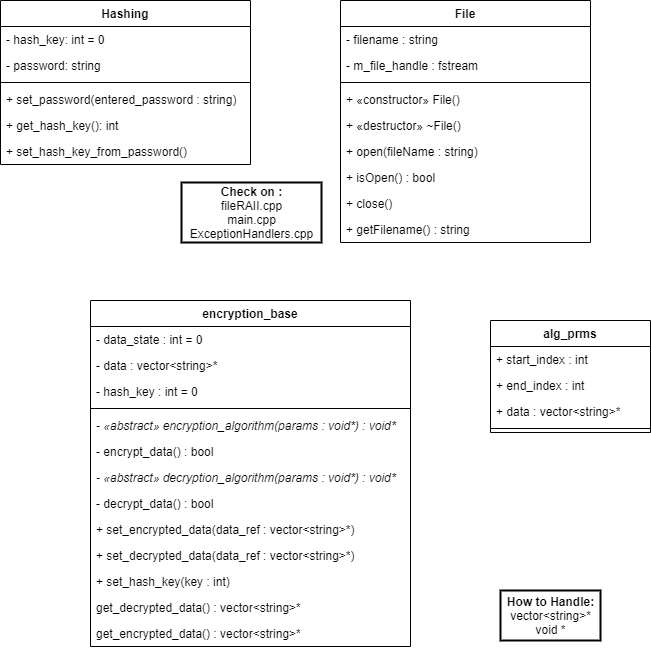

The diagram above was exported from draw.io. Its source (the exported page's mxGraphModel, read from the mxfile embedded in the PNG):
<mxGraphModel dx="1221" dy="645" grid="1" gridSize="10" guides="1" tooltips="1" connect="1" arrows="1" fold="1" page="1" pageScale="1" pageWidth="850" pageHeight="1100" math="0" shadow="0">
  <root>
    <mxCell id="0" />
    <mxCell id="1" parent="0" />
    <mxCell id="oOdG-72hVpkvp6jUFRmy-1" value="Hashing" style="swimlane;fontStyle=1;align=center;verticalAlign=top;childLayout=stackLayout;horizontal=1;startSize=26;horizontalStack=0;resizeParent=1;resizeParentMax=0;resizeLast=0;collapsible=1;marginBottom=0;" parent="1" vertex="1">
      <mxGeometry x="60" y="70" width="250" height="164" as="geometry" />
    </mxCell>
    <mxCell id="oOdG-72hVpkvp6jUFRmy-2" value="- hash_key: int = 0" style="text;strokeColor=none;fillColor=none;align=left;verticalAlign=top;spacingLeft=4;spacingRight=4;overflow=hidden;rotatable=0;points=[[0,0.5],[1,0.5]];portConstraint=eastwest;" parent="oOdG-72hVpkvp6jUFRmy-1" vertex="1">
      <mxGeometry y="26" width="250" height="26" as="geometry" />
    </mxCell>
    <mxCell id="oOdG-72hVpkvp6jUFRmy-5" value="- password: string" style="text;strokeColor=none;fillColor=none;align=left;verticalAlign=top;spacingLeft=4;spacingRight=4;overflow=hidden;rotatable=0;points=[[0,0.5],[1,0.5]];portConstraint=eastwest;" parent="oOdG-72hVpkvp6jUFRmy-1" vertex="1">
      <mxGeometry y="52" width="250" height="26" as="geometry" />
    </mxCell>
    <mxCell id="oOdG-72hVpkvp6jUFRmy-3" value="" style="line;strokeWidth=1;fillColor=none;align=left;verticalAlign=middle;spacingTop=-1;spacingLeft=3;spacingRight=3;rotatable=0;labelPosition=right;points=[];portConstraint=eastwest;" parent="oOdG-72hVpkvp6jUFRmy-1" vertex="1">
      <mxGeometry y="78" width="250" height="8" as="geometry" />
    </mxCell>
    <mxCell id="oOdG-72hVpkvp6jUFRmy-4" value="+ set_password(entered_password : string) " style="text;strokeColor=none;fillColor=none;align=left;verticalAlign=top;spacingLeft=4;spacingRight=4;overflow=hidden;rotatable=0;points=[[0,0.5],[1,0.5]];portConstraint=eastwest;" parent="oOdG-72hVpkvp6jUFRmy-1" vertex="1">
      <mxGeometry y="86" width="250" height="26" as="geometry" />
    </mxCell>
    <mxCell id="oOdG-72hVpkvp6jUFRmy-6" value="+ get_hash_key(): int" style="text;strokeColor=none;fillColor=none;align=left;verticalAlign=top;spacingLeft=4;spacingRight=4;overflow=hidden;rotatable=0;points=[[0,0.5],[1,0.5]];portConstraint=eastwest;" parent="oOdG-72hVpkvp6jUFRmy-1" vertex="1">
      <mxGeometry y="112" width="250" height="26" as="geometry" />
    </mxCell>
    <mxCell id="oOdG-72hVpkvp6jUFRmy-7" value="+ set_hash_key_from_password()" style="text;strokeColor=none;fillColor=none;align=left;verticalAlign=top;spacingLeft=4;spacingRight=4;overflow=hidden;rotatable=0;points=[[0,0.5],[1,0.5]];portConstraint=eastwest;" parent="oOdG-72hVpkvp6jUFRmy-1" vertex="1">
      <mxGeometry y="138" width="250" height="26" as="geometry" />
    </mxCell>
    <mxCell id="oOdG-72hVpkvp6jUFRmy-8" value="File" style="swimlane;fontStyle=1;align=center;verticalAlign=top;childLayout=stackLayout;horizontal=1;startSize=26;horizontalStack=0;resizeParent=1;resizeParentMax=0;resizeLast=0;collapsible=1;marginBottom=0;" parent="1" vertex="1">
      <mxGeometry x="400" y="70" width="250" height="242" as="geometry" />
    </mxCell>
    <mxCell id="oOdG-72hVpkvp6jUFRmy-9" value="- filename : string" style="text;strokeColor=none;fillColor=none;align=left;verticalAlign=top;spacingLeft=4;spacingRight=4;overflow=hidden;rotatable=0;points=[[0,0.5],[1,0.5]];portConstraint=eastwest;" parent="oOdG-72hVpkvp6jUFRmy-8" vertex="1">
      <mxGeometry y="26" width="250" height="26" as="geometry" />
    </mxCell>
    <mxCell id="icOsxcWu0kbB9pe6WePk-3" value="- m_file_handle : fstream" style="text;strokeColor=none;fillColor=none;align=left;verticalAlign=top;spacingLeft=4;spacingRight=4;overflow=hidden;rotatable=0;points=[[0,0.5],[1,0.5]];portConstraint=eastwest;" parent="oOdG-72hVpkvp6jUFRmy-8" vertex="1">
      <mxGeometry y="52" width="250" height="26" as="geometry" />
    </mxCell>
    <mxCell id="oOdG-72hVpkvp6jUFRmy-11" value="" style="line;strokeWidth=1;fillColor=none;align=left;verticalAlign=middle;spacingTop=-1;spacingLeft=3;spacingRight=3;rotatable=0;labelPosition=right;points=[];portConstraint=eastwest;" parent="oOdG-72hVpkvp6jUFRmy-8" vertex="1">
      <mxGeometry y="78" width="250" height="8" as="geometry" />
    </mxCell>
    <mxCell id="oOdG-72hVpkvp6jUFRmy-15" value="+ «constructor» File()" style="text;strokeColor=none;fillColor=none;align=left;verticalAlign=top;spacingLeft=4;spacingRight=4;overflow=hidden;rotatable=0;points=[[0,0.5],[1,0.5]];portConstraint=eastwest;" parent="oOdG-72hVpkvp6jUFRmy-8" vertex="1">
      <mxGeometry y="86" width="250" height="26" as="geometry" />
    </mxCell>
    <mxCell id="qhQvAIE-ZUkX5MPymEzg-1" value="+ «destructor» ~File()" style="text;strokeColor=none;fillColor=none;align=left;verticalAlign=top;spacingLeft=4;spacingRight=4;overflow=hidden;rotatable=0;points=[[0,0.5],[1,0.5]];portConstraint=eastwest;" vertex="1" parent="oOdG-72hVpkvp6jUFRmy-8">
      <mxGeometry y="112" width="250" height="26" as="geometry" />
    </mxCell>
    <mxCell id="oOdG-72hVpkvp6jUFRmy-12" value="+ open(fileName : string)" style="text;strokeColor=none;fillColor=none;align=left;verticalAlign=top;spacingLeft=4;spacingRight=4;overflow=hidden;rotatable=0;points=[[0,0.5],[1,0.5]];portConstraint=eastwest;" parent="oOdG-72hVpkvp6jUFRmy-8" vertex="1">
      <mxGeometry y="138" width="250" height="26" as="geometry" />
    </mxCell>
    <mxCell id="oOdG-72hVpkvp6jUFRmy-13" value="+ isOpen() : bool" style="text;strokeColor=none;fillColor=none;align=left;verticalAlign=top;spacingLeft=4;spacingRight=4;overflow=hidden;rotatable=0;points=[[0,0.5],[1,0.5]];portConstraint=eastwest;" parent="oOdG-72hVpkvp6jUFRmy-8" vertex="1">
      <mxGeometry y="164" width="250" height="26" as="geometry" />
    </mxCell>
    <mxCell id="icOsxcWu0kbB9pe6WePk-1" value="+ close()" style="text;strokeColor=none;fillColor=none;align=left;verticalAlign=top;spacingLeft=4;spacingRight=4;overflow=hidden;rotatable=0;points=[[0,0.5],[1,0.5]];portConstraint=eastwest;" parent="oOdG-72hVpkvp6jUFRmy-8" vertex="1">
      <mxGeometry y="190" width="250" height="26" as="geometry" />
    </mxCell>
    <mxCell id="icOsxcWu0kbB9pe6WePk-2" value="+ getFilename() : string" style="text;strokeColor=none;fillColor=none;align=left;verticalAlign=top;spacingLeft=4;spacingRight=4;overflow=hidden;rotatable=0;points=[[0,0.5],[1,0.5]];portConstraint=eastwest;" parent="oOdG-72hVpkvp6jUFRmy-8" vertex="1">
      <mxGeometry y="216" width="250" height="26" as="geometry" />
    </mxCell>
    <mxCell id="qhQvAIE-ZUkX5MPymEzg-2" value="&lt;b&gt;Check on :&lt;/b&gt;&lt;br&gt;fileRAII.cpp&lt;br&gt;main.cpp&lt;br&gt;ExceptionHandlers.cpp" style="text;html=1;align=center;verticalAlign=middle;resizable=0;points=[];autosize=1;strokeColor=#000000;strokeWidth=2;" vertex="1" parent="1">
      <mxGeometry x="241" y="252" width="140" height="60" as="geometry" />
    </mxCell>
    <mxCell id="qhQvAIE-ZUkX5MPymEzg-3" value="encryption_base" style="swimlane;fontStyle=1;align=center;verticalAlign=top;childLayout=stackLayout;horizontal=1;startSize=26;horizontalStack=0;resizeParent=1;resizeParentMax=0;resizeLast=0;collapsible=1;marginBottom=0;" vertex="1" parent="1">
      <mxGeometry x="150" y="370" width="320" height="346" as="geometry" />
    </mxCell>
    <mxCell id="qhQvAIE-ZUkX5MPymEzg-4" value="- data_state : int = 0" style="text;strokeColor=none;fillColor=none;align=left;verticalAlign=top;spacingLeft=4;spacingRight=4;overflow=hidden;rotatable=0;points=[[0,0.5],[1,0.5]];portConstraint=eastwest;" vertex="1" parent="qhQvAIE-ZUkX5MPymEzg-3">
      <mxGeometry y="26" width="320" height="26" as="geometry" />
    </mxCell>
    <mxCell id="qhQvAIE-ZUkX5MPymEzg-7" value="- data : vector&lt;string&gt;*" style="text;strokeColor=none;fillColor=none;align=left;verticalAlign=top;spacingLeft=4;spacingRight=4;overflow=hidden;rotatable=0;points=[[0,0.5],[1,0.5]];portConstraint=eastwest;" vertex="1" parent="qhQvAIE-ZUkX5MPymEzg-3">
      <mxGeometry y="52" width="320" height="26" as="geometry" />
    </mxCell>
    <mxCell id="qhQvAIE-ZUkX5MPymEzg-8" value="- hash_key : int = 0" style="text;strokeColor=none;fillColor=none;align=left;verticalAlign=top;spacingLeft=4;spacingRight=4;overflow=hidden;rotatable=0;points=[[0,0.5],[1,0.5]];portConstraint=eastwest;" vertex="1" parent="qhQvAIE-ZUkX5MPymEzg-3">
      <mxGeometry y="78" width="320" height="26" as="geometry" />
    </mxCell>
    <mxCell id="qhQvAIE-ZUkX5MPymEzg-5" value="" style="line;strokeWidth=1;fillColor=none;align=left;verticalAlign=middle;spacingTop=-1;spacingLeft=3;spacingRight=3;rotatable=0;labelPosition=right;points=[];portConstraint=eastwest;" vertex="1" parent="qhQvAIE-ZUkX5MPymEzg-3">
      <mxGeometry y="104" width="320" height="8" as="geometry" />
    </mxCell>
    <mxCell id="qhQvAIE-ZUkX5MPymEzg-6" value="- «abstract» encryption_algorithm(params : void*) : void*" style="text;strokeColor=none;fillColor=none;align=left;verticalAlign=top;spacingLeft=4;spacingRight=4;overflow=hidden;rotatable=0;points=[[0,0.5],[1,0.5]];portConstraint=eastwest;fontStyle=2" vertex="1" parent="qhQvAIE-ZUkX5MPymEzg-3">
      <mxGeometry y="112" width="320" height="26" as="geometry" />
    </mxCell>
    <mxCell id="qhQvAIE-ZUkX5MPymEzg-10" value="- encrypt_data() : bool" style="text;strokeColor=none;fillColor=none;align=left;verticalAlign=top;spacingLeft=4;spacingRight=4;overflow=hidden;rotatable=0;points=[[0,0.5],[1,0.5]];portConstraint=eastwest;" vertex="1" parent="qhQvAIE-ZUkX5MPymEzg-3">
      <mxGeometry y="138" width="320" height="26" as="geometry" />
    </mxCell>
    <mxCell id="qhQvAIE-ZUkX5MPymEzg-11" value="- «abstract» decryption_algorithm(params : void*) : void*" style="text;strokeColor=none;fillColor=none;align=left;verticalAlign=top;spacingLeft=4;spacingRight=4;overflow=hidden;rotatable=0;points=[[0,0.5],[1,0.5]];portConstraint=eastwest;fontStyle=2" vertex="1" parent="qhQvAIE-ZUkX5MPymEzg-3">
      <mxGeometry y="164" width="320" height="26" as="geometry" />
    </mxCell>
    <mxCell id="qhQvAIE-ZUkX5MPymEzg-12" value="- decrypt_data() : bool" style="text;strokeColor=none;fillColor=none;align=left;verticalAlign=top;spacingLeft=4;spacingRight=4;overflow=hidden;rotatable=0;points=[[0,0.5],[1,0.5]];portConstraint=eastwest;" vertex="1" parent="qhQvAIE-ZUkX5MPymEzg-3">
      <mxGeometry y="190" width="320" height="26" as="geometry" />
    </mxCell>
    <mxCell id="qhQvAIE-ZUkX5MPymEzg-13" value="+ set_encrypted_data(data_ref : vector&lt;string&gt;*)" style="text;strokeColor=none;fillColor=none;align=left;verticalAlign=top;spacingLeft=4;spacingRight=4;overflow=hidden;rotatable=0;points=[[0,0.5],[1,0.5]];portConstraint=eastwest;" vertex="1" parent="qhQvAIE-ZUkX5MPymEzg-3">
      <mxGeometry y="216" width="320" height="26" as="geometry" />
    </mxCell>
    <mxCell id="qhQvAIE-ZUkX5MPymEzg-14" value="+ set_decrypted_data(data_ref : vector&lt;string&gt;*)" style="text;strokeColor=none;fillColor=none;align=left;verticalAlign=top;spacingLeft=4;spacingRight=4;overflow=hidden;rotatable=0;points=[[0,0.5],[1,0.5]];portConstraint=eastwest;" vertex="1" parent="qhQvAIE-ZUkX5MPymEzg-3">
      <mxGeometry y="242" width="320" height="26" as="geometry" />
    </mxCell>
    <mxCell id="qhQvAIE-ZUkX5MPymEzg-15" value="+ set_hash_key(key : int)" style="text;strokeColor=none;fillColor=none;align=left;verticalAlign=top;spacingLeft=4;spacingRight=4;overflow=hidden;rotatable=0;points=[[0,0.5],[1,0.5]];portConstraint=eastwest;" vertex="1" parent="qhQvAIE-ZUkX5MPymEzg-3">
      <mxGeometry y="268" width="320" height="26" as="geometry" />
    </mxCell>
    <mxCell id="qhQvAIE-ZUkX5MPymEzg-16" value="get_decrypted_data() : vector&lt;string&gt;*" style="text;strokeColor=none;fillColor=none;align=left;verticalAlign=top;spacingLeft=4;spacingRight=4;overflow=hidden;rotatable=0;points=[[0,0.5],[1,0.5]];portConstraint=eastwest;" vertex="1" parent="qhQvAIE-ZUkX5MPymEzg-3">
      <mxGeometry y="294" width="320" height="26" as="geometry" />
    </mxCell>
    <mxCell id="qhQvAIE-ZUkX5MPymEzg-17" value="get_encrypted_data() : vector&lt;string&gt;*" style="text;strokeColor=none;fillColor=none;align=left;verticalAlign=top;spacingLeft=4;spacingRight=4;overflow=hidden;rotatable=0;points=[[0,0.5],[1,0.5]];portConstraint=eastwest;" vertex="1" parent="qhQvAIE-ZUkX5MPymEzg-3">
      <mxGeometry y="320" width="320" height="26" as="geometry" />
    </mxCell>
    <mxCell id="qhQvAIE-ZUkX5MPymEzg-19" value="&lt;b&gt;How to Handle:&lt;br&gt;&lt;/b&gt;vector&amp;lt;string&amp;gt;*&lt;br&gt;void *" style="text;html=1;align=center;verticalAlign=middle;resizable=0;points=[];autosize=1;strokeColor=#000000;strokeWidth=2;" vertex="1" parent="1">
      <mxGeometry x="560" y="660" width="100" height="50" as="geometry" />
    </mxCell>
    <mxCell id="qhQvAIE-ZUkX5MPymEzg-21" value="alg_prms" style="swimlane;fontStyle=1;align=center;verticalAlign=top;childLayout=stackLayout;horizontal=1;startSize=26;horizontalStack=0;resizeParent=1;resizeParentMax=0;resizeLast=0;collapsible=1;marginBottom=0;strokeColor=#000000;strokeWidth=1;" vertex="1" parent="1">
      <mxGeometry x="550" y="390" width="160" height="112" as="geometry" />
    </mxCell>
    <mxCell id="qhQvAIE-ZUkX5MPymEzg-22" value="+ start_index : int" style="text;strokeColor=none;fillColor=none;align=left;verticalAlign=top;spacingLeft=4;spacingRight=4;overflow=hidden;rotatable=0;points=[[0,0.5],[1,0.5]];portConstraint=eastwest;" vertex="1" parent="qhQvAIE-ZUkX5MPymEzg-21">
      <mxGeometry y="26" width="160" height="26" as="geometry" />
    </mxCell>
    <mxCell id="qhQvAIE-ZUkX5MPymEzg-25" value="+ end_index : int" style="text;strokeColor=none;fillColor=none;align=left;verticalAlign=top;spacingLeft=4;spacingRight=4;overflow=hidden;rotatable=0;points=[[0,0.5],[1,0.5]];portConstraint=eastwest;" vertex="1" parent="qhQvAIE-ZUkX5MPymEzg-21">
      <mxGeometry y="52" width="160" height="26" as="geometry" />
    </mxCell>
    <mxCell id="qhQvAIE-ZUkX5MPymEzg-27" value="+ data : vector&lt;string&gt;*" style="text;strokeColor=none;fillColor=none;align=left;verticalAlign=top;spacingLeft=4;spacingRight=4;overflow=hidden;rotatable=0;points=[[0,0.5],[1,0.5]];portConstraint=eastwest;" vertex="1" parent="qhQvAIE-ZUkX5MPymEzg-21">
      <mxGeometry y="78" width="160" height="26" as="geometry" />
    </mxCell>
    <mxCell id="qhQvAIE-ZUkX5MPymEzg-23" value="" style="line;strokeWidth=1;fillColor=none;align=left;verticalAlign=middle;spacingTop=-1;spacingLeft=3;spacingRight=3;rotatable=0;labelPosition=right;points=[];portConstraint=eastwest;" vertex="1" parent="qhQvAIE-ZUkX5MPymEzg-21">
      <mxGeometry y="104" width="160" height="8" as="geometry" />
    </mxCell>
  </root>
</mxGraphModel>